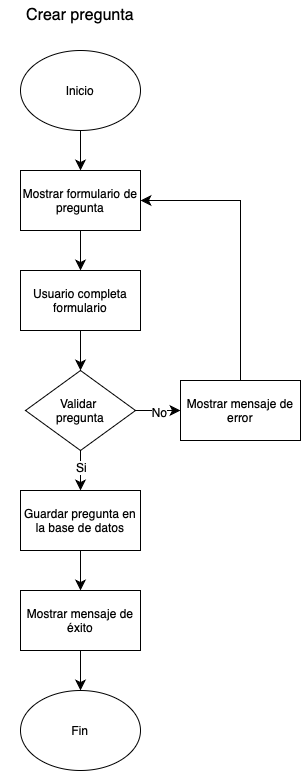

The diagram above was exported from draw.io. Its source (the exported page's mxGraphModel, read from the mxfile embedded in the PNG):
<mxGraphModel dx="654" dy="751" grid="1" gridSize="10" guides="1" tooltips="1" connect="1" arrows="1" fold="1" page="1" pageScale="1" pageWidth="827" pageHeight="1169" math="0" shadow="0">
  <root>
    <mxCell id="WIyWlLk6GJQsqaUBKTNV-0" />
    <mxCell id="WIyWlLk6GJQsqaUBKTNV-1" parent="WIyWlLk6GJQsqaUBKTNV-0" />
    <mxCell id="qvTqzBiEZeEGJmgf6VE7-0" value="Inicio" style="ellipse;whiteSpace=wrap;html=1;" vertex="1" parent="WIyWlLk6GJQsqaUBKTNV-1">
      <mxGeometry x="100" y="70" width="120" height="80" as="geometry" />
    </mxCell>
    <mxCell id="qvTqzBiEZeEGJmgf6VE7-1" value="Crear pregunta" style="text;strokeColor=none;fillColor=none;html=1;align=center;verticalAlign=middle;whiteSpace=wrap;rounded=0;fontSize=16;" vertex="1" parent="WIyWlLk6GJQsqaUBKTNV-1">
      <mxGeometry x="80" y="20" width="160" height="30" as="geometry" />
    </mxCell>
    <mxCell id="qvTqzBiEZeEGJmgf6VE7-2" value="Mostrar formulario de pregunta" style="rounded=0;whiteSpace=wrap;html=1;" vertex="1" parent="WIyWlLk6GJQsqaUBKTNV-1">
      <mxGeometry x="100" y="190" width="120" height="60" as="geometry" />
    </mxCell>
    <mxCell id="qvTqzBiEZeEGJmgf6VE7-3" value="Usuario completa formulario" style="rounded=0;whiteSpace=wrap;html=1;" vertex="1" parent="WIyWlLk6GJQsqaUBKTNV-1">
      <mxGeometry x="100" y="290" width="120" height="60" as="geometry" />
    </mxCell>
    <mxCell id="qvTqzBiEZeEGJmgf6VE7-12" style="edgeStyle=none;curved=1;rounded=0;orthogonalLoop=1;jettySize=auto;html=1;exitX=0.5;exitY=1;exitDx=0;exitDy=0;entryX=0.5;entryY=0;entryDx=0;entryDy=0;fontSize=12;startSize=8;endSize=8;" edge="1" parent="WIyWlLk6GJQsqaUBKTNV-1" source="qvTqzBiEZeEGJmgf6VE7-4" target="qvTqzBiEZeEGJmgf6VE7-5">
      <mxGeometry relative="1" as="geometry" />
    </mxCell>
    <mxCell id="qvTqzBiEZeEGJmgf6VE7-21" value="Si" style="edgeLabel;html=1;align=center;verticalAlign=middle;resizable=0;points=[];fontSize=12;" vertex="1" connectable="0" parent="qvTqzBiEZeEGJmgf6VE7-12">
      <mxGeometry x="-0.15" relative="1" as="geometry">
        <mxPoint as="offset" />
      </mxGeometry>
    </mxCell>
    <mxCell id="qvTqzBiEZeEGJmgf6VE7-14" style="edgeStyle=none;curved=1;rounded=0;orthogonalLoop=1;jettySize=auto;html=1;exitX=1;exitY=0.5;exitDx=0;exitDy=0;entryX=0;entryY=0.5;entryDx=0;entryDy=0;fontSize=12;startSize=8;endSize=8;" edge="1" parent="WIyWlLk6GJQsqaUBKTNV-1" source="qvTqzBiEZeEGJmgf6VE7-4" target="qvTqzBiEZeEGJmgf6VE7-8">
      <mxGeometry relative="1" as="geometry" />
    </mxCell>
    <mxCell id="qvTqzBiEZeEGJmgf6VE7-20" value="No" style="edgeLabel;html=1;align=center;verticalAlign=middle;resizable=0;points=[];fontSize=12;" vertex="1" connectable="0" parent="qvTqzBiEZeEGJmgf6VE7-14">
      <mxGeometry x="0.0667" y="-1" relative="1" as="geometry">
        <mxPoint as="offset" />
      </mxGeometry>
    </mxCell>
    <mxCell id="qvTqzBiEZeEGJmgf6VE7-4" value="Validar&amp;nbsp;&lt;div&gt;pregunta&lt;/div&gt;" style="rhombus;whiteSpace=wrap;html=1;" vertex="1" parent="WIyWlLk6GJQsqaUBKTNV-1">
      <mxGeometry x="105" y="390" width="110" height="80" as="geometry" />
    </mxCell>
    <mxCell id="qvTqzBiEZeEGJmgf6VE7-13" style="edgeStyle=none;curved=1;rounded=0;orthogonalLoop=1;jettySize=auto;html=1;exitX=0.5;exitY=1;exitDx=0;exitDy=0;entryX=0.5;entryY=0;entryDx=0;entryDy=0;fontSize=12;startSize=8;endSize=8;" edge="1" parent="WIyWlLk6GJQsqaUBKTNV-1" source="qvTqzBiEZeEGJmgf6VE7-5" target="qvTqzBiEZeEGJmgf6VE7-6">
      <mxGeometry relative="1" as="geometry" />
    </mxCell>
    <mxCell id="qvTqzBiEZeEGJmgf6VE7-5" value="Guardar pregunta en la base de datos" style="rounded=0;whiteSpace=wrap;html=1;" vertex="1" parent="WIyWlLk6GJQsqaUBKTNV-1">
      <mxGeometry x="100" y="510" width="120" height="60" as="geometry" />
    </mxCell>
    <mxCell id="qvTqzBiEZeEGJmgf6VE7-15" style="edgeStyle=none;curved=1;rounded=0;orthogonalLoop=1;jettySize=auto;html=1;exitX=0.5;exitY=1;exitDx=0;exitDy=0;entryX=0.5;entryY=0;entryDx=0;entryDy=0;fontSize=12;startSize=8;endSize=8;" edge="1" parent="WIyWlLk6GJQsqaUBKTNV-1" source="qvTqzBiEZeEGJmgf6VE7-6" target="qvTqzBiEZeEGJmgf6VE7-7">
      <mxGeometry relative="1" as="geometry" />
    </mxCell>
    <mxCell id="qvTqzBiEZeEGJmgf6VE7-6" value="Mostrar mensaje de éxito" style="rounded=0;whiteSpace=wrap;html=1;" vertex="1" parent="WIyWlLk6GJQsqaUBKTNV-1">
      <mxGeometry x="100" y="610" width="120" height="60" as="geometry" />
    </mxCell>
    <mxCell id="qvTqzBiEZeEGJmgf6VE7-7" value="Fin" style="ellipse;whiteSpace=wrap;html=1;" vertex="1" parent="WIyWlLk6GJQsqaUBKTNV-1">
      <mxGeometry x="100" y="710" width="120" height="80" as="geometry" />
    </mxCell>
    <mxCell id="qvTqzBiEZeEGJmgf6VE7-8" value="Mostrar mensaje de error" style="rounded=0;whiteSpace=wrap;html=1;" vertex="1" parent="WIyWlLk6GJQsqaUBKTNV-1">
      <mxGeometry x="260" y="400" width="120" height="60" as="geometry" />
    </mxCell>
    <mxCell id="qvTqzBiEZeEGJmgf6VE7-9" value="" style="endArrow=classic;html=1;rounded=0;fontSize=12;startSize=8;endSize=8;curved=1;exitX=0.5;exitY=1;exitDx=0;exitDy=0;entryX=0.5;entryY=0;entryDx=0;entryDy=0;" edge="1" parent="WIyWlLk6GJQsqaUBKTNV-1" source="qvTqzBiEZeEGJmgf6VE7-0" target="qvTqzBiEZeEGJmgf6VE7-2">
      <mxGeometry width="50" height="50" relative="1" as="geometry">
        <mxPoint x="250" y="390" as="sourcePoint" />
        <mxPoint x="300" y="340" as="targetPoint" />
      </mxGeometry>
    </mxCell>
    <mxCell id="qvTqzBiEZeEGJmgf6VE7-10" value="" style="endArrow=classic;html=1;rounded=0;fontSize=12;startSize=8;endSize=8;curved=1;exitX=0.5;exitY=1;exitDx=0;exitDy=0;entryX=0.5;entryY=0;entryDx=0;entryDy=0;" edge="1" parent="WIyWlLk6GJQsqaUBKTNV-1" source="qvTqzBiEZeEGJmgf6VE7-2" target="qvTqzBiEZeEGJmgf6VE7-3">
      <mxGeometry width="50" height="50" relative="1" as="geometry">
        <mxPoint x="250" y="390" as="sourcePoint" />
        <mxPoint x="300" y="340" as="targetPoint" />
      </mxGeometry>
    </mxCell>
    <mxCell id="qvTqzBiEZeEGJmgf6VE7-11" value="" style="endArrow=classic;html=1;rounded=0;fontSize=12;startSize=8;endSize=8;curved=1;exitX=0.5;exitY=1;exitDx=0;exitDy=0;entryX=0.5;entryY=0;entryDx=0;entryDy=0;" edge="1" parent="WIyWlLk6GJQsqaUBKTNV-1" source="qvTqzBiEZeEGJmgf6VE7-3" target="qvTqzBiEZeEGJmgf6VE7-4">
      <mxGeometry width="50" height="50" relative="1" as="geometry">
        <mxPoint x="250" y="380" as="sourcePoint" />
        <mxPoint x="300" y="330" as="targetPoint" />
      </mxGeometry>
    </mxCell>
    <mxCell id="qvTqzBiEZeEGJmgf6VE7-17" value="" style="endArrow=none;html=1;rounded=0;fontSize=12;startSize=8;endSize=8;curved=1;exitX=0.5;exitY=0;exitDx=0;exitDy=0;" edge="1" parent="WIyWlLk6GJQsqaUBKTNV-1" source="qvTqzBiEZeEGJmgf6VE7-8">
      <mxGeometry width="50" height="50" relative="1" as="geometry">
        <mxPoint x="240" y="380" as="sourcePoint" />
        <mxPoint x="320" y="220" as="targetPoint" />
      </mxGeometry>
    </mxCell>
    <mxCell id="qvTqzBiEZeEGJmgf6VE7-19" value="" style="endArrow=classic;html=1;rounded=0;fontSize=12;startSize=8;endSize=8;curved=1;entryX=1;entryY=0.5;entryDx=0;entryDy=0;" edge="1" parent="WIyWlLk6GJQsqaUBKTNV-1" target="qvTqzBiEZeEGJmgf6VE7-2">
      <mxGeometry width="50" height="50" relative="1" as="geometry">
        <mxPoint x="320" y="220" as="sourcePoint" />
        <mxPoint x="360" y="130" as="targetPoint" />
      </mxGeometry>
    </mxCell>
  </root>
</mxGraphModel>